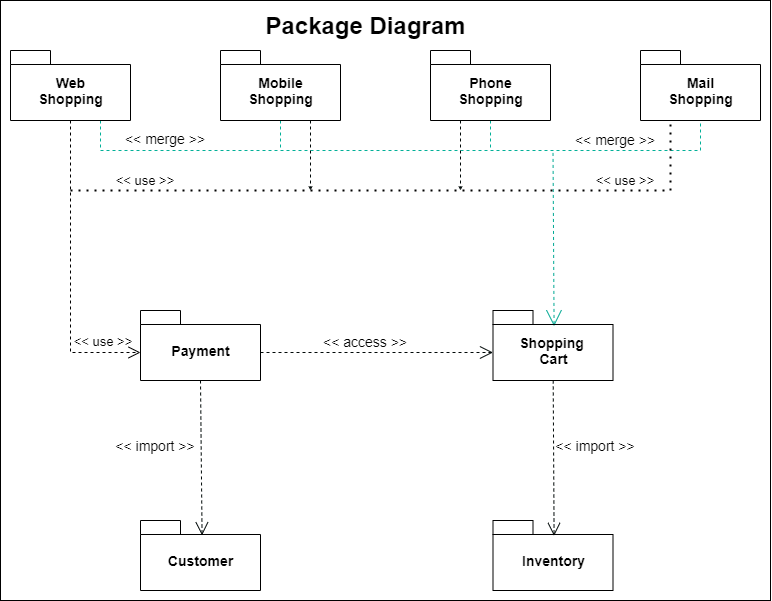

The diagram above was exported from draw.io. Its source (the exported page's mxGraphModel, read from the mxfile embedded in the PNG):
<mxGraphModel dx="1551" dy="894" grid="1" gridSize="10" guides="1" tooltips="1" connect="1" arrows="1" fold="1" page="1" pageScale="1" pageWidth="850" pageHeight="1100" math="0" shadow="0">
  <root>
    <mxCell id="0" />
    <mxCell id="1" parent="0" />
    <mxCell id="t-628ugJ71ndNTTRL6Q6-1" value="" style="rounded=0;whiteSpace=wrap;html=1;fillColor=none;" vertex="1" parent="1">
      <mxGeometry x="190" y="10" width="770" height="600" as="geometry" />
    </mxCell>
    <mxCell id="t-628ugJ71ndNTTRL6Q6-6" style="rounded=0;orthogonalLoop=1;jettySize=auto;html=1;entryX=0.5;entryY=1;entryDx=0;entryDy=0;entryPerimeter=0;endArrow=none;endFill=0;dashed=1;strokeColor=#02B098;exitX=0.75;exitY=1;exitDx=0;exitDy=0;exitPerimeter=0;" edge="1" parent="1" source="t-628ugJ71ndNTTRL6Q6-2" target="t-628ugJ71ndNTTRL6Q6-5">
      <mxGeometry relative="1" as="geometry">
        <Array as="points">
          <mxPoint x="290" y="160" />
          <mxPoint x="600" y="160" />
          <mxPoint x="890" y="160" />
        </Array>
      </mxGeometry>
    </mxCell>
    <mxCell id="t-628ugJ71ndNTTRL6Q6-16" style="edgeStyle=none;rounded=0;orthogonalLoop=1;jettySize=auto;html=1;entryX=0;entryY=0;entryDx=0;entryDy=42;entryPerimeter=0;dashed=1;endArrow=open;endFill=0;endSize=10;" edge="1" parent="1" source="t-628ugJ71ndNTTRL6Q6-2" target="t-628ugJ71ndNTTRL6Q6-12">
      <mxGeometry relative="1" as="geometry">
        <Array as="points">
          <mxPoint x="260" y="362" />
        </Array>
      </mxGeometry>
    </mxCell>
    <mxCell id="t-628ugJ71ndNTTRL6Q6-2" value="&lt;font style=&quot;font-size: 14px&quot;&gt;Web&lt;br&gt;Shopping&lt;/font&gt;" style="shape=folder;fontStyle=1;spacingTop=10;tabWidth=40;tabHeight=14;tabPosition=left;html=1;fillColor=none;" vertex="1" parent="1">
      <mxGeometry x="200" y="60" width="120" height="70" as="geometry" />
    </mxCell>
    <mxCell id="t-628ugJ71ndNTTRL6Q6-7" style="edgeStyle=none;rounded=0;orthogonalLoop=1;jettySize=auto;html=1;endArrow=none;endFill=0;dashed=1;strokeColor=#02B098;" edge="1" parent="1" source="t-628ugJ71ndNTTRL6Q6-3">
      <mxGeometry relative="1" as="geometry">
        <mxPoint x="470" y="160" as="targetPoint" />
      </mxGeometry>
    </mxCell>
    <mxCell id="t-628ugJ71ndNTTRL6Q6-23" style="edgeStyle=none;rounded=0;orthogonalLoop=1;jettySize=auto;html=1;exitX=0.75;exitY=1;exitDx=0;exitDy=0;exitPerimeter=0;dashed=1;endArrow=open;endFill=0;endSize=2;strokeColor=#000807;strokeWidth=1;" edge="1" parent="1" source="t-628ugJ71ndNTTRL6Q6-3">
      <mxGeometry relative="1" as="geometry">
        <mxPoint x="500" y="200" as="targetPoint" />
      </mxGeometry>
    </mxCell>
    <mxCell id="t-628ugJ71ndNTTRL6Q6-3" value="&lt;font style=&quot;font-size: 14px&quot;&gt;Mobile&lt;span style=&quot;color: rgba(0 , 0 , 0 , 0) ; font-family: monospace ; font-size: 0px ; font-weight: 400&quot;&gt;%3CmxGraphModel%3E%3Croot%3E%3CmxCell%20id%3D%220%22%2F%3E%3CmxCell%20id%3D%221%22%20parent%3D%220%22%2F%3E%3CmxCell%20id%3D%222%22%20value%3D%22%26lt%3Bfont%20style%3D%26quot%3Bfont-size%3A%2014px%26quot%3B%26gt%3BWeb%26lt%3Bbr%26gt%3BShopping%26lt%3B%2Ffont%26gt%3B%22%20style%3D%22shape%3Dfolder%3BfontStyle%3D1%3BspacingTop%3D10%3BtabWidth%3D40%3BtabHeight%3D14%3BtabPosition%3Dleft%3Bhtml%3D1%3BfillColor%3Dnone%3B%22%20vertex%3D%221%22%20parent%3D%221%22%3E%3CmxGeometry%20x%3D%22200%22%20y%3D%2260%22%20width%3D%22120%22%20height%3D%2270%22%20as%3D%22geometry%22%2F%3E%3C%2FmxCell%3E%3C%2Froot%3E%3C%2FmxGraphModel%3E&lt;/span&gt;&lt;br&gt;Shopping&lt;/font&gt;" style="shape=folder;fontStyle=1;spacingTop=10;tabWidth=40;tabHeight=14;tabPosition=left;html=1;fillColor=none;" vertex="1" parent="1">
      <mxGeometry x="410" y="60" width="120" height="70" as="geometry" />
    </mxCell>
    <mxCell id="t-628ugJ71ndNTTRL6Q6-8" style="edgeStyle=none;rounded=0;orthogonalLoop=1;jettySize=auto;html=1;endArrow=none;endFill=0;dashed=1;strokeColor=#02B098;" edge="1" parent="1" source="t-628ugJ71ndNTTRL6Q6-4">
      <mxGeometry relative="1" as="geometry">
        <mxPoint x="680" y="160" as="targetPoint" />
      </mxGeometry>
    </mxCell>
    <mxCell id="t-628ugJ71ndNTTRL6Q6-22" style="edgeStyle=none;rounded=0;orthogonalLoop=1;jettySize=auto;html=1;exitX=0.25;exitY=1;exitDx=0;exitDy=0;exitPerimeter=0;dashed=1;endArrow=open;endFill=0;endSize=2;strokeColor=#000807;strokeWidth=1;" edge="1" parent="1" source="t-628ugJ71ndNTTRL6Q6-4">
      <mxGeometry relative="1" as="geometry">
        <mxPoint x="650" y="200" as="targetPoint" />
      </mxGeometry>
    </mxCell>
    <mxCell id="t-628ugJ71ndNTTRL6Q6-4" value="&lt;font&gt;&lt;span style=&quot;font-size: 14px&quot;&gt;Phone&lt;/span&gt;&lt;span style=&quot;font-size: 0px ; color: rgba(0 , 0 , 0 , 0) ; font-family: monospace ; font-weight: 400&quot;&gt;%3CmxGraphModel%3E%3Croot%3E%3CmxCell%20id%3D%220%22%2F%3E%3CmxCell%20id%3D%221%22%20parent%3D%220%22%2F%3E%3CmxCell%20id%3D%222%22%20value%3D%22%26lt%3Bfont%20style%3D%26quot%3Bfont-size%3A%2014px%26quot%3B%26gt%3BWeb%26lt%3Bbr%26gt%3BShopping%26lt%3B%2Ffont%26gt%3B%22%20style%3D%22shape%3Dfolder%3BfontStyle%3D1%3BspacingTop%3D10%3BtabWidth%3D40%3BtabHeight%3D14%3BtabPosition%3Dleft%3Bhtml%3D1%3BfillColor%3Dnone%3B%22%20vertex%3D%221%22%20parent%3D%221%22%3E%3CmxGeometry%20x%3D%22200%22%20y%3D%2260%22%20width%3D%22120%22%20height%3D%2270%22%20as%3D%22geometry%22%2F%3E%3C%2FmxCell%3E%3C%2Froot%3E%3C%2FmxGraphModel%3E&lt;/span&gt;&lt;br&gt;&lt;span style=&quot;font-size: 14px&quot;&gt;Shopping&lt;/span&gt;&lt;/font&gt;" style="shape=folder;fontStyle=1;spacingTop=10;tabWidth=40;tabHeight=14;tabPosition=left;html=1;fillColor=none;" vertex="1" parent="1">
      <mxGeometry x="620" y="60" width="120" height="70" as="geometry" />
    </mxCell>
    <mxCell id="t-628ugJ71ndNTTRL6Q6-5" value="&lt;font&gt;&lt;span style=&quot;font-size: 14px&quot;&gt;Mail&lt;/span&gt;&lt;span style=&quot;font-size: 0px ; color: rgba(0 , 0 , 0 , 0) ; font-family: monospace ; font-weight: 400&quot;&gt;%3CmxGraphModel%3E%3Croot%3E%3CmxCell%20id%3D%220%22%2F%3E%3CmxCell%20id%3D%221%22%20parent%3D%220%22%2F%3E%3CmxCell%20id%3D%222%22%20value%3D%22%26lt%3Bfont%20style%3D%26quot%3Bfont-size%3A%2014px%26quot%3B%26gt%3BWeb%26lt%3Bbr%26gt%3BShopping%26lt%3B%2Ffont%26gt%3B%22%20style%3D%22shape%3Dfolder%3BfontStyle%3D1%3BspacingTop%3D10%3BtabWidth%3D40%3BtabHeight%3D14%3BtabPosition%3Dleft%3Bhtml%3D1%3BfillColor%3Dnone%3B%22%20vertex%3D%221%22%20parent%3D%221%22%3E%3CmxGeometry%20x%3D%22200%22%20y%3D%2260%22%20width%3D%22120%22%20height%3D%2270%22%20as%3D%22geometry%22%2F%3E%3C%2FmxCell%3E%3C%2Froot%3E%3C%2FmxGraphModel%3E&lt;/span&gt;&lt;br&gt;&lt;span style=&quot;font-size: 14px&quot;&gt;Shopping&lt;/span&gt;&lt;/font&gt;" style="shape=folder;fontStyle=1;spacingTop=10;tabWidth=40;tabHeight=14;tabPosition=left;html=1;fillColor=none;" vertex="1" parent="1">
      <mxGeometry x="830" y="60" width="120" height="70" as="geometry" />
    </mxCell>
    <mxCell id="t-628ugJ71ndNTTRL6Q6-9" value="&lt;font style=&quot;font-size: 14px&quot;&gt;&amp;lt;&amp;lt; merge &amp;gt;&amp;gt;&lt;/font&gt;" style="text;html=1;strokeColor=none;fillColor=none;align=center;verticalAlign=middle;whiteSpace=wrap;rounded=0;" vertex="1" parent="1">
      <mxGeometry x="310" y="133" width="90" height="30" as="geometry" />
    </mxCell>
    <mxCell id="t-628ugJ71ndNTTRL6Q6-11" value="&lt;font style=&quot;font-size: 14px&quot;&gt;&amp;lt;&amp;lt; merge &amp;gt;&amp;gt;&lt;/font&gt;" style="text;html=1;strokeColor=none;fillColor=none;align=center;verticalAlign=middle;whiteSpace=wrap;rounded=0;" vertex="1" parent="1">
      <mxGeometry x="760" y="134" width="90" height="30" as="geometry" />
    </mxCell>
    <mxCell id="t-628ugJ71ndNTTRL6Q6-27" style="edgeStyle=none;rounded=0;orthogonalLoop=1;jettySize=auto;html=1;exitX=0;exitY=0;exitDx=120;exitDy=42;exitPerimeter=0;entryX=0;entryY=0;entryDx=0;entryDy=42;entryPerimeter=0;dashed=1;startArrow=none;startFill=0;endArrow=open;endFill=0;startSize=1;endSize=11;strokeColor=#000807;strokeWidth=1;" edge="1" parent="1" source="t-628ugJ71ndNTTRL6Q6-12" target="t-628ugJ71ndNTTRL6Q6-13">
      <mxGeometry relative="1" as="geometry" />
    </mxCell>
    <mxCell id="t-628ugJ71ndNTTRL6Q6-33" style="edgeStyle=none;rounded=0;orthogonalLoop=1;jettySize=auto;html=1;exitX=0.5;exitY=1;exitDx=0;exitDy=0;exitPerimeter=0;entryX=0.513;entryY=0.212;entryDx=0;entryDy=0;entryPerimeter=0;dashed=1;startArrow=none;startFill=0;endArrow=open;endFill=0;startSize=1;endSize=11;strokeColor=#000807;strokeWidth=1;" edge="1" parent="1" source="t-628ugJ71ndNTTRL6Q6-12" target="t-628ugJ71ndNTTRL6Q6-14">
      <mxGeometry relative="1" as="geometry" />
    </mxCell>
    <mxCell id="t-628ugJ71ndNTTRL6Q6-12" value="&lt;font style=&quot;font-size: 14px&quot;&gt;Payment&lt;/font&gt;" style="shape=folder;fontStyle=1;spacingTop=10;tabWidth=40;tabHeight=14;tabPosition=left;html=1;fillColor=none;" vertex="1" parent="1">
      <mxGeometry x="330" y="320" width="120" height="70" as="geometry" />
    </mxCell>
    <mxCell id="t-628ugJ71ndNTTRL6Q6-26" style="edgeStyle=none;rounded=0;orthogonalLoop=1;jettySize=auto;html=1;dashed=1;endArrow=none;endFill=0;endSize=1;strokeColor=#00A893;strokeWidth=1;startArrow=open;startFill=0;startSize=14;exitX=0.509;exitY=0.224;exitDx=0;exitDy=0;exitPerimeter=0;" edge="1" parent="1" source="t-628ugJ71ndNTTRL6Q6-13">
      <mxGeometry relative="1" as="geometry">
        <mxPoint x="742.5" y="160" as="targetPoint" />
      </mxGeometry>
    </mxCell>
    <mxCell id="t-628ugJ71ndNTTRL6Q6-30" style="edgeStyle=none;rounded=0;orthogonalLoop=1;jettySize=auto;html=1;dashed=1;startArrow=none;startFill=0;endArrow=open;endFill=0;startSize=1;endSize=11;strokeColor=#000807;strokeWidth=1;entryX=0.509;entryY=0.22;entryDx=0;entryDy=0;entryPerimeter=0;" edge="1" parent="1" source="t-628ugJ71ndNTTRL6Q6-13" target="t-628ugJ71ndNTTRL6Q6-15">
      <mxGeometry relative="1" as="geometry" />
    </mxCell>
    <mxCell id="t-628ugJ71ndNTTRL6Q6-13" value="&lt;span style=&quot;font-size: 14px&quot;&gt;Shopping&amp;nbsp;&lt;br&gt;Cart&lt;br&gt;&lt;/span&gt;" style="shape=folder;fontStyle=1;spacingTop=10;tabWidth=40;tabHeight=14;tabPosition=left;html=1;fillColor=none;" vertex="1" parent="1">
      <mxGeometry x="682.5" y="320" width="120" height="70" as="geometry" />
    </mxCell>
    <mxCell id="t-628ugJ71ndNTTRL6Q6-14" value="&lt;font style=&quot;font-size: 14px&quot;&gt;Customer&lt;/font&gt;" style="shape=folder;fontStyle=1;spacingTop=10;tabWidth=40;tabHeight=14;tabPosition=left;html=1;fillColor=none;" vertex="1" parent="1">
      <mxGeometry x="330" y="530" width="120" height="70" as="geometry" />
    </mxCell>
    <mxCell id="t-628ugJ71ndNTTRL6Q6-15" value="&lt;font style=&quot;font-size: 14px&quot;&gt;Inventory&lt;/font&gt;" style="shape=folder;fontStyle=1;spacingTop=10;tabWidth=40;tabHeight=14;tabPosition=left;html=1;fillColor=none;" vertex="1" parent="1">
      <mxGeometry x="682.5" y="530" width="120" height="70" as="geometry" />
    </mxCell>
    <mxCell id="t-628ugJ71ndNTTRL6Q6-18" value="" style="endArrow=none;dashed=1;html=1;dashPattern=1 3;strokeWidth=2;rounded=0;endSize=10;entryX=0.25;entryY=1;entryDx=0;entryDy=0;entryPerimeter=0;" edge="1" parent="1" target="t-628ugJ71ndNTTRL6Q6-5">
      <mxGeometry width="50" height="50" relative="1" as="geometry">
        <mxPoint x="260" y="200" as="sourcePoint" />
        <mxPoint x="860" y="160" as="targetPoint" />
        <Array as="points">
          <mxPoint x="860" y="200" />
        </Array>
      </mxGeometry>
    </mxCell>
    <mxCell id="t-628ugJ71ndNTTRL6Q6-21" value="&lt;font style=&quot;font-size: 13px&quot;&gt;&amp;lt;&amp;lt; use &amp;gt;&amp;gt;&lt;/font&gt;" style="text;html=1;strokeColor=none;fillColor=none;align=center;verticalAlign=middle;whiteSpace=wrap;rounded=0;" vertex="1" parent="1">
      <mxGeometry x="248" y="336" width="90" height="30" as="geometry" />
    </mxCell>
    <mxCell id="t-628ugJ71ndNTTRL6Q6-24" value="&lt;font style=&quot;font-size: 13px&quot;&gt;&amp;lt;&amp;lt; use &amp;gt;&amp;gt;&lt;/font&gt;" style="text;html=1;strokeColor=none;fillColor=none;align=center;verticalAlign=middle;whiteSpace=wrap;rounded=0;" vertex="1" parent="1">
      <mxGeometry x="290" y="175" width="90" height="30" as="geometry" />
    </mxCell>
    <mxCell id="t-628ugJ71ndNTTRL6Q6-25" value="&lt;font style=&quot;font-size: 13px&quot;&gt;&amp;lt;&amp;lt; use &amp;gt;&amp;gt;&lt;/font&gt;" style="text;html=1;strokeColor=none;fillColor=none;align=center;verticalAlign=middle;whiteSpace=wrap;rounded=0;" vertex="1" parent="1">
      <mxGeometry x="770" y="175" width="90" height="30" as="geometry" />
    </mxCell>
    <mxCell id="t-628ugJ71ndNTTRL6Q6-28" value="&lt;font style=&quot;font-size: 14px&quot;&gt;&amp;lt;&amp;lt; access &amp;gt;&amp;gt;&lt;/font&gt;" style="text;html=1;strokeColor=none;fillColor=none;align=center;verticalAlign=middle;whiteSpace=wrap;rounded=0;" vertex="1" parent="1">
      <mxGeometry x="510" y="336" width="90" height="30" as="geometry" />
    </mxCell>
    <mxCell id="t-628ugJ71ndNTTRL6Q6-34" value="&lt;font style=&quot;font-size: 14px&quot;&gt;&amp;lt;&amp;lt; import &amp;gt;&amp;gt;&lt;/font&gt;" style="text;html=1;strokeColor=none;fillColor=none;align=center;verticalAlign=middle;whiteSpace=wrap;rounded=0;" vertex="1" parent="1">
      <mxGeometry x="300" y="440" width="90" height="30" as="geometry" />
    </mxCell>
    <mxCell id="t-628ugJ71ndNTTRL6Q6-35" value="&lt;font style=&quot;font-size: 14px&quot;&gt;&amp;lt;&amp;lt; import &amp;gt;&amp;gt;&lt;/font&gt;" style="text;html=1;strokeColor=none;fillColor=none;align=center;verticalAlign=middle;whiteSpace=wrap;rounded=0;" vertex="1" parent="1">
      <mxGeometry x="740" y="440" width="90" height="30" as="geometry" />
    </mxCell>
    <mxCell id="t-628ugJ71ndNTTRL6Q6-36" value="Package Diagram" style="text;strokeColor=none;fillColor=none;html=1;fontSize=24;fontStyle=1;verticalAlign=middle;align=center;" vertex="1" parent="1">
      <mxGeometry x="437.5" y="20" width="235" height="30" as="geometry" />
    </mxCell>
  </root>
</mxGraphModel>